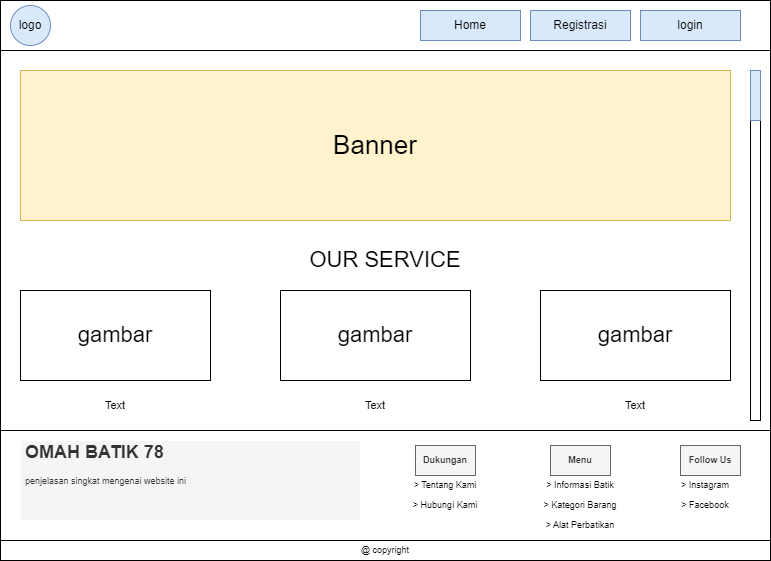

The diagram above was exported from draw.io. Its source (the exported page's mxGraphModel, read from the mxfile embedded in the PNG):
<mxGraphModel dx="868" dy="431" grid="1" gridSize="10" guides="1" tooltips="1" connect="1" arrows="1" fold="1" page="1" pageScale="1" pageWidth="850" pageHeight="1100" math="0" shadow="0">
  <root>
    <mxCell id="0" />
    <mxCell id="1" parent="0" />
    <mxCell id="JMavShJkvd5CIBL1ITB4-1" value="" style="rounded=0;whiteSpace=wrap;html=1;" parent="1" vertex="1">
      <mxGeometry x="50" y="90" width="770" height="540" as="geometry" />
    </mxCell>
    <mxCell id="JMavShJkvd5CIBL1ITB4-2" value="" style="rounded=0;whiteSpace=wrap;html=1;" parent="1" vertex="1">
      <mxGeometry x="50" y="90" width="770" height="50" as="geometry" />
    </mxCell>
    <mxCell id="JMavShJkvd5CIBL1ITB4-3" value="Registrasi" style="text;html=1;strokeColor=#6c8ebf;fillColor=#dae8fc;align=center;verticalAlign=middle;whiteSpace=wrap;rounded=0;" parent="1" vertex="1">
      <mxGeometry x="580" y="100" width="100" height="30" as="geometry" />
    </mxCell>
    <mxCell id="JMavShJkvd5CIBL1ITB4-4" value="login" style="text;html=1;strokeColor=#6c8ebf;fillColor=#dae8fc;align=center;verticalAlign=middle;whiteSpace=wrap;rounded=0;" parent="1" vertex="1">
      <mxGeometry x="690" y="100" width="100" height="30" as="geometry" />
    </mxCell>
    <mxCell id="JMavShJkvd5CIBL1ITB4-5" value="logo" style="ellipse;whiteSpace=wrap;html=1;aspect=fixed;fillColor=#dae8fc;strokeColor=#6c8ebf;" parent="1" vertex="1">
      <mxGeometry x="60" y="95" width="40" height="40" as="geometry" />
    </mxCell>
    <mxCell id="JMavShJkvd5CIBL1ITB4-6" value="&lt;font style=&quot;font-size: 26px;&quot;&gt;Banner&lt;/font&gt;" style="rounded=0;whiteSpace=wrap;html=1;fillColor=#fff2cc;strokeColor=#d6b656;" parent="1" vertex="1">
      <mxGeometry x="70" y="160" width="710" height="150" as="geometry" />
    </mxCell>
    <mxCell id="JMavShJkvd5CIBL1ITB4-13" value="" style="rounded=0;whiteSpace=wrap;html=1;" parent="1" vertex="1">
      <mxGeometry x="50" y="520" width="770" height="130" as="geometry" />
    </mxCell>
    <mxCell id="JMavShJkvd5CIBL1ITB4-20" value="Home" style="text;html=1;strokeColor=#6c8ebf;fillColor=#dae8fc;align=center;verticalAlign=middle;whiteSpace=wrap;rounded=0;" parent="1" vertex="1">
      <mxGeometry x="470" y="100" width="100" height="30" as="geometry" />
    </mxCell>
    <mxCell id="JMavShJkvd5CIBL1ITB4-21" value="" style="rounded=0;whiteSpace=wrap;html=1;" parent="1" vertex="1">
      <mxGeometry x="50" y="630" width="770" height="20" as="geometry" />
    </mxCell>
    <mxCell id="JMavShJkvd5CIBL1ITB4-22" value="@ copyright" style="text;html=1;strokeColor=none;fillColor=none;align=center;verticalAlign=middle;whiteSpace=wrap;rounded=0;fontSize=9;" parent="1" vertex="1">
      <mxGeometry x="405" y="630" width="60" height="20" as="geometry" />
    </mxCell>
    <mxCell id="JMavShJkvd5CIBL1ITB4-23" value="&lt;h1&gt;OMAH BATIK 78&lt;/h1&gt;&lt;div&gt;penjelasan singkat mengenai website ini&lt;/div&gt;" style="text;html=1;strokeColor=#FFFFFF;fillColor=#f5f5f5;spacing=5;spacingTop=-20;whiteSpace=wrap;overflow=hidden;rounded=0;fontSize=9;fontColor=#333333;" parent="1" vertex="1">
      <mxGeometry x="70" y="530" width="340" height="80" as="geometry" />
    </mxCell>
    <mxCell id="JMavShJkvd5CIBL1ITB4-24" value="&lt;b&gt;Menu&lt;/b&gt;" style="text;html=1;strokeColor=#666666;fillColor=#f5f5f5;align=center;verticalAlign=middle;whiteSpace=wrap;rounded=0;fontSize=9;fontColor=#333333;" parent="1" vertex="1">
      <mxGeometry x="600" y="535" width="60" height="30" as="geometry" />
    </mxCell>
    <mxCell id="JMavShJkvd5CIBL1ITB4-25" value="&lt;b&gt;Dukungan&lt;/b&gt;" style="text;html=1;strokeColor=#666666;fillColor=#f5f5f5;align=center;verticalAlign=middle;whiteSpace=wrap;rounded=0;fontSize=9;fontColor=#333333;" parent="1" vertex="1">
      <mxGeometry x="465" y="535" width="60" height="30" as="geometry" />
    </mxCell>
    <mxCell id="JMavShJkvd5CIBL1ITB4-26" value="&lt;b&gt;Follow Us&lt;/b&gt;" style="text;html=1;strokeColor=#666666;fillColor=#f5f5f5;align=center;verticalAlign=middle;whiteSpace=wrap;rounded=0;fontSize=9;fontColor=#333333;" parent="1" vertex="1">
      <mxGeometry x="730" y="535" width="60" height="30" as="geometry" />
    </mxCell>
    <mxCell id="JMavShJkvd5CIBL1ITB4-27" value="&amp;gt; Tentang Kami" style="text;html=1;strokeColor=none;fillColor=none;align=center;verticalAlign=middle;whiteSpace=wrap;rounded=0;fontSize=9;" parent="1" vertex="1">
      <mxGeometry x="460" y="565" width="70" height="20" as="geometry" />
    </mxCell>
    <mxCell id="JMavShJkvd5CIBL1ITB4-28" value="&amp;gt; Hubungi Kami" style="text;html=1;strokeColor=none;fillColor=none;align=center;verticalAlign=middle;whiteSpace=wrap;rounded=0;fontSize=9;" parent="1" vertex="1">
      <mxGeometry x="460" y="585" width="70" height="20" as="geometry" />
    </mxCell>
    <mxCell id="JMavShJkvd5CIBL1ITB4-29" value="&amp;gt; Instagram" style="text;html=1;strokeColor=none;fillColor=none;align=center;verticalAlign=middle;whiteSpace=wrap;rounded=0;fontSize=9;" parent="1" vertex="1">
      <mxGeometry x="720" y="565" width="70" height="20" as="geometry" />
    </mxCell>
    <mxCell id="JMavShJkvd5CIBL1ITB4-30" value="&amp;gt; Facebook" style="text;html=1;strokeColor=none;fillColor=none;align=center;verticalAlign=middle;whiteSpace=wrap;rounded=0;fontSize=9;" parent="1" vertex="1">
      <mxGeometry x="720" y="585" width="70" height="20" as="geometry" />
    </mxCell>
    <mxCell id="JMavShJkvd5CIBL1ITB4-31" value="&amp;gt; Informasi Batik" style="text;html=1;strokeColor=none;fillColor=none;align=center;verticalAlign=middle;whiteSpace=wrap;rounded=0;fontSize=9;" parent="1" vertex="1">
      <mxGeometry x="590" y="565" width="80" height="20" as="geometry" />
    </mxCell>
    <mxCell id="JMavShJkvd5CIBL1ITB4-32" value="&amp;gt; Kategori Barang" style="text;html=1;strokeColor=none;fillColor=none;align=center;verticalAlign=middle;whiteSpace=wrap;rounded=0;fontSize=9;" parent="1" vertex="1">
      <mxGeometry x="590" y="585" width="80" height="20" as="geometry" />
    </mxCell>
    <mxCell id="JMavShJkvd5CIBL1ITB4-33" value="&amp;gt; Alat Perbatikan" style="text;html=1;strokeColor=none;fillColor=none;align=center;verticalAlign=middle;whiteSpace=wrap;rounded=0;fontSize=9;" parent="1" vertex="1">
      <mxGeometry x="590" y="605" width="80" height="20" as="geometry" />
    </mxCell>
    <mxCell id="B34Dwcx9nZyc5_JHZGeG-1" value="" style="rounded=0;whiteSpace=wrap;html=1;strokeColor=#000000;fontSize=22;fontColor=#000000;" parent="1" vertex="1">
      <mxGeometry x="800" y="160" width="10" height="350" as="geometry" />
    </mxCell>
    <mxCell id="B34Dwcx9nZyc5_JHZGeG-2" value="" style="rounded=0;whiteSpace=wrap;html=1;strokeColor=#6c8ebf;fontSize=22;fillColor=#dae8fc;" parent="1" vertex="1">
      <mxGeometry x="800" y="160" width="10" height="50" as="geometry" />
    </mxCell>
    <mxCell id="B34Dwcx9nZyc5_JHZGeG-3" value="OUR SERVICE" style="text;html=1;strokeColor=none;fillColor=none;align=center;verticalAlign=middle;whiteSpace=wrap;rounded=0;fontSize=22;fontColor=#000000;" parent="1" vertex="1">
      <mxGeometry x="340" y="320" width="190" height="60" as="geometry" />
    </mxCell>
    <mxCell id="B34Dwcx9nZyc5_JHZGeG-4" value="gambar" style="rounded=0;whiteSpace=wrap;html=1;strokeColor=#000000;fontSize=22;fontColor=#000000;" parent="1" vertex="1">
      <mxGeometry x="70" y="380" width="190" height="90" as="geometry" />
    </mxCell>
    <mxCell id="B34Dwcx9nZyc5_JHZGeG-5" value="gambar" style="rounded=0;whiteSpace=wrap;html=1;strokeColor=#000000;fontSize=22;fontColor=#000000;" parent="1" vertex="1">
      <mxGeometry x="330" y="380" width="190" height="90" as="geometry" />
    </mxCell>
    <mxCell id="B34Dwcx9nZyc5_JHZGeG-6" value="gambar" style="rounded=0;whiteSpace=wrap;html=1;strokeColor=#000000;fontSize=22;fontColor=#000000;" parent="1" vertex="1">
      <mxGeometry x="590" y="380" width="190" height="90" as="geometry" />
    </mxCell>
    <mxCell id="B34Dwcx9nZyc5_JHZGeG-9" value="Text" style="text;html=1;strokeColor=none;fillColor=none;align=center;verticalAlign=middle;whiteSpace=wrap;rounded=0;fontSize=11;fontColor=#000000;" parent="1" vertex="1">
      <mxGeometry x="135" y="480" width="60" height="30" as="geometry" />
    </mxCell>
    <mxCell id="B34Dwcx9nZyc5_JHZGeG-10" value="Text" style="text;html=1;strokeColor=none;fillColor=none;align=center;verticalAlign=middle;whiteSpace=wrap;rounded=0;fontSize=11;fontColor=#000000;" parent="1" vertex="1">
      <mxGeometry x="395" y="480" width="60" height="30" as="geometry" />
    </mxCell>
    <mxCell id="B34Dwcx9nZyc5_JHZGeG-11" value="Text" style="text;html=1;strokeColor=none;fillColor=none;align=center;verticalAlign=middle;whiteSpace=wrap;rounded=0;fontSize=11;fontColor=#000000;" parent="1" vertex="1">
      <mxGeometry x="655" y="480" width="60" height="30" as="geometry" />
    </mxCell>
  </root>
</mxGraphModel>